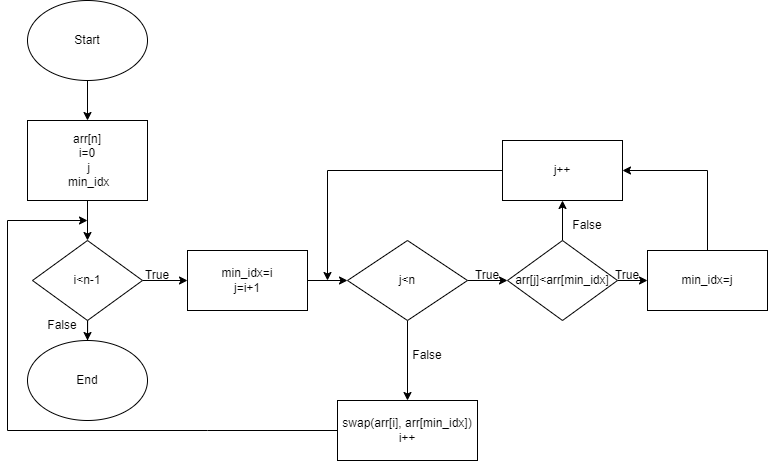

The diagram above was exported from draw.io. Its source (the exported page's mxGraphModel, read from the mxfile embedded in the PNG):
<mxGraphModel dx="797" dy="466" grid="1" gridSize="10" guides="1" tooltips="1" connect="1" arrows="1" fold="1" page="1" pageScale="1" pageWidth="850" pageHeight="1100" math="0" shadow="0">
  <root>
    <mxCell id="0" />
    <mxCell id="1" parent="0" />
    <mxCell id="SxxAGWr3wH5sacJzB45A-2" style="edgeStyle=orthogonalEdgeStyle;rounded=0;orthogonalLoop=1;jettySize=auto;html=1;" edge="1" parent="1" source="SxxAGWr3wH5sacJzB45A-1" target="SxxAGWr3wH5sacJzB45A-3">
      <mxGeometry relative="1" as="geometry">
        <mxPoint x="400" y="160" as="targetPoint" />
      </mxGeometry>
    </mxCell>
    <mxCell id="SxxAGWr3wH5sacJzB45A-1" value="Start" style="ellipse;whiteSpace=wrap;html=1;" vertex="1" parent="1">
      <mxGeometry x="340" y="40" width="120" height="80" as="geometry" />
    </mxCell>
    <mxCell id="SxxAGWr3wH5sacJzB45A-5" value="" style="edgeStyle=orthogonalEdgeStyle;rounded=0;orthogonalLoop=1;jettySize=auto;html=1;" edge="1" parent="1" source="SxxAGWr3wH5sacJzB45A-3" target="SxxAGWr3wH5sacJzB45A-4">
      <mxGeometry relative="1" as="geometry" />
    </mxCell>
    <mxCell id="SxxAGWr3wH5sacJzB45A-3" value="arr[n]&lt;br&gt;i=0&lt;br&gt;&amp;nbsp;j&lt;br&gt;&amp;nbsp;min_idx" style="rounded=0;whiteSpace=wrap;html=1;" vertex="1" parent="1">
      <mxGeometry x="340" y="160" width="120" height="80" as="geometry" />
    </mxCell>
    <mxCell id="SxxAGWr3wH5sacJzB45A-7" value="" style="edgeStyle=orthogonalEdgeStyle;rounded=0;orthogonalLoop=1;jettySize=auto;html=1;" edge="1" parent="1" source="SxxAGWr3wH5sacJzB45A-4" target="SxxAGWr3wH5sacJzB45A-6">
      <mxGeometry relative="1" as="geometry" />
    </mxCell>
    <mxCell id="SxxAGWr3wH5sacJzB45A-30" style="edgeStyle=orthogonalEdgeStyle;rounded=0;orthogonalLoop=1;jettySize=auto;html=1;" edge="1" parent="1" source="SxxAGWr3wH5sacJzB45A-4" target="SxxAGWr3wH5sacJzB45A-31">
      <mxGeometry relative="1" as="geometry">
        <mxPoint x="400" y="400" as="targetPoint" />
      </mxGeometry>
    </mxCell>
    <mxCell id="SxxAGWr3wH5sacJzB45A-4" value="i&amp;lt;n-1" style="rhombus;whiteSpace=wrap;html=1;rounded=0;" vertex="1" parent="1">
      <mxGeometry x="345" y="280" width="110" height="80" as="geometry" />
    </mxCell>
    <mxCell id="SxxAGWr3wH5sacJzB45A-9" style="edgeStyle=orthogonalEdgeStyle;rounded=0;orthogonalLoop=1;jettySize=auto;html=1;" edge="1" parent="1" source="SxxAGWr3wH5sacJzB45A-6" target="SxxAGWr3wH5sacJzB45A-10">
      <mxGeometry relative="1" as="geometry">
        <mxPoint x="400" y="480" as="targetPoint" />
      </mxGeometry>
    </mxCell>
    <mxCell id="SxxAGWr3wH5sacJzB45A-6" value="min_idx=i&lt;br&gt;j=i+1" style="whiteSpace=wrap;html=1;rounded=0;" vertex="1" parent="1">
      <mxGeometry x="500" y="290" width="120" height="60" as="geometry" />
    </mxCell>
    <mxCell id="SxxAGWr3wH5sacJzB45A-12" value="" style="edgeStyle=orthogonalEdgeStyle;rounded=0;orthogonalLoop=1;jettySize=auto;html=1;" edge="1" parent="1" source="SxxAGWr3wH5sacJzB45A-10" target="SxxAGWr3wH5sacJzB45A-11">
      <mxGeometry relative="1" as="geometry" />
    </mxCell>
    <mxCell id="SxxAGWr3wH5sacJzB45A-26" style="edgeStyle=orthogonalEdgeStyle;rounded=0;orthogonalLoop=1;jettySize=auto;html=1;exitX=0.5;exitY=1;exitDx=0;exitDy=0;" edge="1" parent="1" source="SxxAGWr3wH5sacJzB45A-10" target="SxxAGWr3wH5sacJzB45A-27">
      <mxGeometry relative="1" as="geometry">
        <mxPoint x="399.57142857142844" y="640" as="targetPoint" />
      </mxGeometry>
    </mxCell>
    <mxCell id="SxxAGWr3wH5sacJzB45A-10" value="j&amp;lt;n" style="rhombus;whiteSpace=wrap;html=1;" vertex="1" parent="1">
      <mxGeometry x="660" y="280" width="120" height="80" as="geometry" />
    </mxCell>
    <mxCell id="SxxAGWr3wH5sacJzB45A-14" value="" style="edgeStyle=orthogonalEdgeStyle;rounded=0;orthogonalLoop=1;jettySize=auto;html=1;" edge="1" parent="1" source="SxxAGWr3wH5sacJzB45A-11" target="SxxAGWr3wH5sacJzB45A-13">
      <mxGeometry relative="1" as="geometry" />
    </mxCell>
    <mxCell id="SxxAGWr3wH5sacJzB45A-16" value="" style="edgeStyle=orthogonalEdgeStyle;rounded=0;orthogonalLoop=1;jettySize=auto;html=1;" edge="1" parent="1" source="SxxAGWr3wH5sacJzB45A-11" target="SxxAGWr3wH5sacJzB45A-15">
      <mxGeometry relative="1" as="geometry" />
    </mxCell>
    <mxCell id="SxxAGWr3wH5sacJzB45A-11" value="arr[j]&amp;lt;arr[min_idx]" style="rhombus;whiteSpace=wrap;html=1;" vertex="1" parent="1">
      <mxGeometry x="820" y="280" width="110" height="80" as="geometry" />
    </mxCell>
    <mxCell id="SxxAGWr3wH5sacJzB45A-13" value="min_idx=j" style="whiteSpace=wrap;html=1;" vertex="1" parent="1">
      <mxGeometry x="960" y="290" width="120" height="60" as="geometry" />
    </mxCell>
    <mxCell id="SxxAGWr3wH5sacJzB45A-15" value="j++" style="whiteSpace=wrap;html=1;" vertex="1" parent="1">
      <mxGeometry x="815" y="180" width="120" height="60" as="geometry" />
    </mxCell>
    <mxCell id="SxxAGWr3wH5sacJzB45A-24" value="" style="endArrow=classic;html=1;rounded=0;exitX=0.5;exitY=0;exitDx=0;exitDy=0;entryX=1;entryY=0.5;entryDx=0;entryDy=0;" edge="1" parent="1" source="SxxAGWr3wH5sacJzB45A-13" target="SxxAGWr3wH5sacJzB45A-15">
      <mxGeometry width="50" height="50" relative="1" as="geometry">
        <mxPoint x="80" y="510" as="sourcePoint" />
        <mxPoint x="940" y="210" as="targetPoint" />
        <Array as="points">
          <mxPoint x="1020" y="210" />
        </Array>
      </mxGeometry>
    </mxCell>
    <mxCell id="SxxAGWr3wH5sacJzB45A-27" value="swap(arr[i], arr[min_idx])&lt;br&gt;i++" style="rounded=0;whiteSpace=wrap;html=1;" vertex="1" parent="1">
      <mxGeometry x="650" y="440" width="140" height="60" as="geometry" />
    </mxCell>
    <mxCell id="SxxAGWr3wH5sacJzB45A-28" value="" style="endArrow=classic;html=1;rounded=0;" edge="1" parent="1">
      <mxGeometry width="50" height="50" relative="1" as="geometry">
        <mxPoint x="650" y="470" as="sourcePoint" />
        <mxPoint x="400" y="260" as="targetPoint" />
        <Array as="points">
          <mxPoint x="520" y="470" />
          <mxPoint x="320" y="470" />
          <mxPoint x="320" y="260" />
        </Array>
      </mxGeometry>
    </mxCell>
    <mxCell id="SxxAGWr3wH5sacJzB45A-29" value="" style="endArrow=classic;html=1;rounded=0;exitX=0;exitY=0.5;exitDx=0;exitDy=0;" edge="1" parent="1" source="SxxAGWr3wH5sacJzB45A-15">
      <mxGeometry width="50" height="50" relative="1" as="geometry">
        <mxPoint x="690" y="410" as="sourcePoint" />
        <mxPoint x="640" y="320" as="targetPoint" />
        <Array as="points">
          <mxPoint x="640" y="210" />
        </Array>
      </mxGeometry>
    </mxCell>
    <mxCell id="SxxAGWr3wH5sacJzB45A-31" value="End" style="ellipse;whiteSpace=wrap;html=1;" vertex="1" parent="1">
      <mxGeometry x="340" y="380" width="120" height="80" as="geometry" />
    </mxCell>
    <mxCell id="SxxAGWr3wH5sacJzB45A-32" value="True&lt;span style=&quot;color: rgba(0, 0, 0, 0); font-family: monospace; font-size: 0px; text-align: start;&quot;&gt;%3CmxGraphModel%3E%3Croot%3E%3CmxCell%20id%3D%220%22%2F%3E%3CmxCell%20id%3D%221%22%20parent%3D%220%22%2F%3E%3CmxCell%20id%3D%222%22%20value%3D%22min_idx%3Dj%22%20style%3D%22whiteSpace%3Dwrap%3Bhtml%3D1%3B%22%20vertex%3D%221%22%20parent%3D%221%22%3E%3CmxGeometry%20x%3D%2220%22%20y%3D%22510%22%20width%3D%22120%22%20height%3D%2260%22%20as%3D%22geometry%22%2F%3E%3C%2FmxCell%3E%3C%2Froot%3E%3C%2FmxGraphModel%3E&lt;/span&gt;&lt;span style=&quot;color: rgba(0, 0, 0, 0); font-family: monospace; font-size: 0px; text-align: start;&quot;&gt;%3CmxGraphModel%3E%3Croot%3E%3CmxCell%20id%3D%220%22%2F%3E%3CmxCell%20id%3D%221%22%20parent%3D%220%22%2F%3E%3CmxCell%20id%3D%222%22%20value%3D%22min_idx%3Dj%22%20style%3D%22whiteSpace%3Dwrap%3Bhtml%3D1%3B%22%20vertex%3D%221%22%20parent%3D%221%22%3E%3CmxGeometry%20x%3D%2220%22%20y%3D%22510%22%20width%3D%22120%22%20height%3D%2260%22%20as%3D%22geometry%22%2F%3E%3C%2FmxCell%3E%3C%2Froot%3E%3C%2FmxGraphModel%3E&lt;/span&gt;&lt;span style=&quot;color: rgba(0, 0, 0, 0); font-family: monospace; font-size: 0px; text-align: start;&quot;&gt;%3CmxGraphModel%3E%3Croot%3E%3CmxCell%20id%3D%220%22%2F%3E%3CmxCell%20id%3D%221%22%20parent%3D%220%22%2F%3E%3CmxCell%20id%3D%222%22%20value%3D%22min_idx%3Dj%22%20style%3D%22whiteSpace%3Dwrap%3Bhtml%3D1%3B%22%20vertex%3D%221%22%20parent%3D%221%22%3E%3CmxGeometry%20x%3D%2220%22%20y%3D%22510%22%20width%3D%22120%22%20height%3D%2260%22%20as%3D%22geometry%22%2F%3E%3C%2FmxCell%3E%3C%2Froot%3E%3C%2FmxGraphModel%3E&lt;/span&gt;" style="text;html=1;strokeColor=none;fillColor=none;align=center;verticalAlign=middle;whiteSpace=wrap;rounded=0;" vertex="1" parent="1">
      <mxGeometry x="910" y="300" width="60" height="30" as="geometry" />
    </mxCell>
    <mxCell id="SxxAGWr3wH5sacJzB45A-33" value="True&lt;span style=&quot;color: rgba(0, 0, 0, 0); font-family: monospace; font-size: 0px; text-align: start;&quot;&gt;%3CmxGraphModel%3E%3Croot%3E%3CmxCell%20id%3D%220%22%2F%3E%3CmxCell%20id%3D%221%22%20parent%3D%220%22%2F%3E%3CmxCell%20id%3D%222%22%20value%3D%22min_idx%3Dj%22%20style%3D%22whiteSpace%3Dwrap%3Bhtml%3D1%3B%22%20vertex%3D%221%22%20parent%3D%221%22%3E%3CmxGeometry%20x%3D%2220%22%20y%3D%22510%22%20width%3D%22120%22%20height%3D%2260%22%20as%3D%22geometry%22%2F%3E%3C%2FmxCell%3E%3C%2Froot%3E%3C%2FmxGraphModel%3E&lt;/span&gt;&lt;span style=&quot;color: rgba(0, 0, 0, 0); font-family: monospace; font-size: 0px; text-align: start;&quot;&gt;%3CmxGraphModel%3E%3Croot%3E%3CmxCell%20id%3D%220%22%2F%3E%3CmxCell%20id%3D%221%22%20parent%3D%220%22%2F%3E%3CmxCell%20id%3D%222%22%20value%3D%22min_idx%3Dj%22%20style%3D%22whiteSpace%3Dwrap%3Bhtml%3D1%3B%22%20vertex%3D%221%22%20parent%3D%221%22%3E%3CmxGeometry%20x%3D%2220%22%20y%3D%22510%22%20width%3D%22120%22%20height%3D%2260%22%20as%3D%22geometry%22%2F%3E%3C%2FmxCell%3E%3C%2Froot%3E%3C%2FmxGraphModel%3E&lt;/span&gt;&lt;span style=&quot;color: rgba(0, 0, 0, 0); font-family: monospace; font-size: 0px; text-align: start;&quot;&gt;%3CmxGraphModel%3E%3Croot%3E%3CmxCell%20id%3D%220%22%2F%3E%3CmxCell%20id%3D%221%22%20parent%3D%220%22%2F%3E%3CmxCell%20id%3D%222%22%20value%3D%22min_idx%3Dj%22%20style%3D%22whiteSpace%3Dwrap%3Bhtml%3D1%3B%22%20vertex%3D%221%22%20parent%3D%221%22%3E%3CmxGeometry%20x%3D%2220%22%20y%3D%22510%22%20width%3D%22120%22%20height%3D%2260%22%20as%3D%22geometry%22%2F%3E%3C%2FmxCell%3E%3C%2Froot%3E%3C%2FmxGraphModel%3E&lt;/span&gt;" style="text;html=1;strokeColor=none;fillColor=none;align=center;verticalAlign=middle;whiteSpace=wrap;rounded=0;" vertex="1" parent="1">
      <mxGeometry x="440" y="300" width="60" height="30" as="geometry" />
    </mxCell>
    <mxCell id="SxxAGWr3wH5sacJzB45A-34" value="True&lt;span style=&quot;color: rgba(0, 0, 0, 0); font-family: monospace; font-size: 0px; text-align: start;&quot;&gt;%3CmxGraphModel%3E%3Croot%3E%3CmxCell%20id%3D%220%22%2F%3E%3CmxCell%20id%3D%221%22%20parent%3D%220%22%2F%3E%3CmxCell%20id%3D%222%22%20value%3D%22min_idx%3Dj%22%20style%3D%22whiteSpace%3Dwrap%3Bhtml%3D1%3B%22%20vertex%3D%221%22%20parent%3D%221%22%3E%3CmxGeometry%20x%3D%2220%22%20y%3D%22510%22%20width%3D%22120%22%20height%3D%2260%22%20as%3D%22geometry%22%2F%3E%3C%2FmxCell%3E%3C%2Froot%3E%3C%2FmxGraphModel%3E&lt;/span&gt;&lt;span style=&quot;color: rgba(0, 0, 0, 0); font-family: monospace; font-size: 0px; text-align: start;&quot;&gt;%3CmxGraphModel%3E%3Croot%3E%3CmxCell%20id%3D%220%22%2F%3E%3CmxCell%20id%3D%221%22%20parent%3D%220%22%2F%3E%3CmxCell%20id%3D%222%22%20value%3D%22min_idx%3Dj%22%20style%3D%22whiteSpace%3Dwrap%3Bhtml%3D1%3B%22%20vertex%3D%221%22%20parent%3D%221%22%3E%3CmxGeometry%20x%3D%2220%22%20y%3D%22510%22%20width%3D%22120%22%20height%3D%2260%22%20as%3D%22geometry%22%2F%3E%3C%2FmxCell%3E%3C%2Froot%3E%3C%2FmxGraphModel%3E&lt;/span&gt;&lt;span style=&quot;color: rgba(0, 0, 0, 0); font-family: monospace; font-size: 0px; text-align: start;&quot;&gt;%3CmxGraphModel%3E%3Croot%3E%3CmxCell%20id%3D%220%22%2F%3E%3CmxCell%20id%3D%221%22%20parent%3D%220%22%2F%3E%3CmxCell%20id%3D%222%22%20value%3D%22min_idx%3Dj%22%20style%3D%22whiteSpace%3Dwrap%3Bhtml%3D1%3B%22%20vertex%3D%221%22%20parent%3D%221%22%3E%3CmxGeometry%20x%3D%2220%22%20y%3D%22510%22%20width%3D%22120%22%20height%3D%2260%22%20as%3D%22geometry%22%2F%3E%3C%2FmxCell%3E%3C%2Froot%3E%3C%2FmxGraphModel%3E&lt;/span&gt;" style="text;html=1;strokeColor=none;fillColor=none;align=center;verticalAlign=middle;whiteSpace=wrap;rounded=0;" vertex="1" parent="1">
      <mxGeometry x="770" y="300" width="60" height="30" as="geometry" />
    </mxCell>
    <mxCell id="SxxAGWr3wH5sacJzB45A-35" value="&lt;div style=&quot;text-align: center;&quot;&gt;&lt;span style=&quot;background-color: initial; text-align: start;&quot;&gt;False&lt;/span&gt;&lt;span style=&quot;background-color: initial; color: rgba(0, 0, 0, 0); font-family: monospace; font-size: 0px; text-align: start;&quot;&gt;%3CmxGraphModel%3E%3Croot%3E%3CmxCell%20id%3D%220%22%2F%3E%3CmxCell%20id%3D%221%22%20parent%3D%220%22%2F%3E%3CmxCell%20id%3D%222%22%20value%3D%22min_idx%3Dj%22%20style%3D%22whiteSpace%3Dwrap%3Bhtml%3D1%3B%22%20vertex%3D%221%22%20parent%3D%221%22%3E%3CmxGeometry%20x%3D%2220%22%20y%3D%22510%22%20width%3D%22120%22%20height%3D%2260%22%20as%3D%22geometry%22%2F%3E%3C%2FmxCell%3E%3C%2Froot%3E%3C%2FmxGraphModel%3E&lt;/span&gt;&lt;span style=&quot;background-color: initial; color: rgba(0, 0, 0, 0); font-family: monospace; font-size: 0px; text-align: start;&quot;&gt;%3CmxGraphModel%3E%3Croot%3E%3CmxCell%20id%3D%220%22%2F%3E%3CmxCell%20id%3D%221%22%20parent%3D%220%22%2F%3E%3CmxCell%20id%3D%222%22%20value%3D%22min_idx%3Dj%22%20style%3D%22whiteSpace%3Dwrap%3Bhtml%3D1%3B%22%20vertex%3D%221%22%20parent%3D%221%22%3E%3CmxGeometry%20x%3D%2220%22%20y%3D%22510%22%20width%3D%22120%22%20height%3D%2260%22%20as%3D%22geometry%22%2F%3E%3C%2FmxCell%3E%3C%2Froot%3E%3C%2FmxGraphModel%3E&lt;/span&gt;&lt;span style=&quot;background-color: initial; color: rgba(0, 0, 0, 0); font-family: monospace; font-size: 0px; text-align: start;&quot;&gt;%3CmxGraphModel%3E%3Croot%3E%3CmxCell%20id%3D%220%22%2F%3E%3CmxCell%20id%3D%221%22%20parent%3D%220%22%2F%3E%3CmxCell%20id%3D%222%22%20value%3D%22min_idx%3Dj%22%20style%3D%22whiteSpace%3Dwrap%3Bhtml%3D1%3B%22%20vertex%3D%221%22%20parent%3D%221%22%3E%3CmxGeometry%20x%3D%2220%22%20y%3D%22510%22%20width%3D%22120%22%20height%3D%2260%22%20as%3D%22geometry%22%2F%3E%3C%2FmxCell%3E%3C%2Froot%3E%3C%2FmxGraphModel%3E&lt;/span&gt;&lt;/div&gt;" style="text;html=1;strokeColor=none;fillColor=none;align=center;verticalAlign=middle;whiteSpace=wrap;rounded=0;" vertex="1" parent="1">
      <mxGeometry x="710" y="380" width="60" height="30" as="geometry" />
    </mxCell>
    <mxCell id="SxxAGWr3wH5sacJzB45A-36" value="&lt;div style=&quot;text-align: center;&quot;&gt;&lt;span style=&quot;background-color: initial; text-align: start;&quot;&gt;False&lt;/span&gt;&lt;span style=&quot;background-color: initial; color: rgba(0, 0, 0, 0); font-family: monospace; font-size: 0px; text-align: start;&quot;&gt;%3CmxGraphModel%3E%3Croot%3E%3CmxCell%20id%3D%220%22%2F%3E%3CmxCell%20id%3D%221%22%20parent%3D%220%22%2F%3E%3CmxCell%20id%3D%222%22%20value%3D%22min_idx%3Dj%22%20style%3D%22whiteSpace%3Dwrap%3Bhtml%3D1%3B%22%20vertex%3D%221%22%20parent%3D%221%22%3E%3CmxGeometry%20x%3D%2220%22%20y%3D%22510%22%20width%3D%22120%22%20height%3D%2260%22%20as%3D%22geometry%22%2F%3E%3C%2FmxCell%3E%3C%2Froot%3E%3C%2FmxGraphModel%3E&lt;/span&gt;&lt;span style=&quot;background-color: initial; color: rgba(0, 0, 0, 0); font-family: monospace; font-size: 0px; text-align: start;&quot;&gt;%3CmxGraphModel%3E%3Croot%3E%3CmxCell%20id%3D%220%22%2F%3E%3CmxCell%20id%3D%221%22%20parent%3D%220%22%2F%3E%3CmxCell%20id%3D%222%22%20value%3D%22min_idx%3Dj%22%20style%3D%22whiteSpace%3Dwrap%3Bhtml%3D1%3B%22%20vertex%3D%221%22%20parent%3D%221%22%3E%3CmxGeometry%20x%3D%2220%22%20y%3D%22510%22%20width%3D%22120%22%20height%3D%2260%22%20as%3D%22geometry%22%2F%3E%3C%2FmxCell%3E%3C%2Froot%3E%3C%2FmxGraphModel%3E&lt;/span&gt;&lt;span style=&quot;background-color: initial; color: rgba(0, 0, 0, 0); font-family: monospace; font-size: 0px; text-align: start;&quot;&gt;%3CmxGraphModel%3E%3Croot%3E%3CmxCell%20id%3D%220%22%2F%3E%3CmxCell%20id%3D%221%22%20parent%3D%220%22%2F%3E%3CmxCell%20id%3D%222%22%20value%3D%22min_idx%3Dj%22%20style%3D%22whiteSpace%3Dwrap%3Bhtml%3D1%3B%22%20vertex%3D%221%22%20parent%3D%221%22%3E%3CmxGeometry%20x%3D%2220%22%20y%3D%22510%22%20width%3D%22120%22%20height%3D%2260%22%20as%3D%22geometry%22%2F%3E%3C%2FmxCell%3E%3C%2Froot%3E%3C%2FmxGraphModel%3E&lt;/span&gt;&lt;/div&gt;" style="text;html=1;strokeColor=none;fillColor=none;align=center;verticalAlign=middle;whiteSpace=wrap;rounded=0;" vertex="1" parent="1">
      <mxGeometry x="870" y="250" width="60" height="30" as="geometry" />
    </mxCell>
    <mxCell id="SxxAGWr3wH5sacJzB45A-37" value="&lt;div style=&quot;text-align: center;&quot;&gt;&lt;span style=&quot;background-color: initial; text-align: start;&quot;&gt;False&lt;/span&gt;&lt;span style=&quot;background-color: initial; color: rgba(0, 0, 0, 0); font-family: monospace; font-size: 0px; text-align: start;&quot;&gt;%3CmxGraphModel%3E%3Croot%3E%3CmxCell%20id%3D%220%22%2F%3E%3CmxCell%20id%3D%221%22%20parent%3D%220%22%2F%3E%3CmxCell%20id%3D%222%22%20value%3D%22min_idx%3Dj%22%20style%3D%22whiteSpace%3Dwrap%3Bhtml%3D1%3B%22%20vertex%3D%221%22%20parent%3D%221%22%3E%3CmxGeometry%20x%3D%2220%22%20y%3D%22510%22%20width%3D%22120%22%20height%3D%2260%22%20as%3D%22geometry%22%2F%3E%3C%2FmxCell%3E%3C%2Froot%3E%3C%2FmxGraphModel%3E&lt;/span&gt;&lt;span style=&quot;background-color: initial; color: rgba(0, 0, 0, 0); font-family: monospace; font-size: 0px; text-align: start;&quot;&gt;%3CmxGraphModel%3E%3Croot%3E%3CmxCell%20id%3D%220%22%2F%3E%3CmxCell%20id%3D%221%22%20parent%3D%220%22%2F%3E%3CmxCell%20id%3D%222%22%20value%3D%22min_idx%3Dj%22%20style%3D%22whiteSpace%3Dwrap%3Bhtml%3D1%3B%22%20vertex%3D%221%22%20parent%3D%221%22%3E%3CmxGeometry%20x%3D%2220%22%20y%3D%22510%22%20width%3D%22120%22%20height%3D%2260%22%20as%3D%22geometry%22%2F%3E%3C%2FmxCell%3E%3C%2Froot%3E%3C%2FmxGraphModel%3E&lt;/span&gt;&lt;span style=&quot;background-color: initial; color: rgba(0, 0, 0, 0); font-family: monospace; font-size: 0px; text-align: start;&quot;&gt;%3CmxGraphModel%3E%3Croot%3E%3CmxCell%20id%3D%220%22%2F%3E%3CmxCell%20id%3D%221%22%20parent%3D%220%22%2F%3E%3CmxCell%20id%3D%222%22%20value%3D%22min_idx%3Dj%22%20style%3D%22whiteSpace%3Dwrap%3Bhtml%3D1%3B%22%20vertex%3D%221%22%20parent%3D%221%22%3E%3CmxGeometry%20x%3D%2220%22%20y%3D%22510%22%20width%3D%22120%22%20height%3D%2260%22%20as%3D%22geometry%22%2F%3E%3C%2FmxCell%3E%3C%2Froot%3E%3C%2FmxGraphModel%3E&lt;/span&gt;&lt;/div&gt;" style="text;html=1;strokeColor=none;fillColor=none;align=center;verticalAlign=middle;whiteSpace=wrap;rounded=0;" vertex="1" parent="1">
      <mxGeometry x="345" y="350" width="60" height="30" as="geometry" />
    </mxCell>
  </root>
</mxGraphModel>